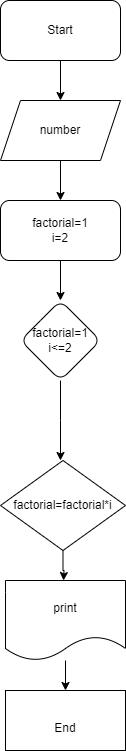

The diagram above was exported from draw.io. Its source (the exported page's mxGraphModel, read from the mxfile embedded in the PNG):
<mxGraphModel dx="892" dy="388" grid="1" gridSize="10" guides="1" tooltips="1" connect="1" arrows="1" fold="1" page="1" pageScale="1" pageWidth="850" pageHeight="1100" math="0" shadow="0">
  <root>
    <mxCell id="0" />
    <mxCell id="1" parent="0" />
    <mxCell id="fKJdesUCwnP-hgiUsH3N-7" value="" style="edgeStyle=orthogonalEdgeStyle;rounded=0;orthogonalLoop=1;jettySize=auto;html=1;" edge="1" parent="1" source="fKJdesUCwnP-hgiUsH3N-1" target="fKJdesUCwnP-hgiUsH3N-6">
      <mxGeometry relative="1" as="geometry" />
    </mxCell>
    <mxCell id="fKJdesUCwnP-hgiUsH3N-1" value="Start" style="rounded=1;whiteSpace=wrap;html=1;" vertex="1" parent="1">
      <mxGeometry x="365" y="10" width="120" height="60" as="geometry" />
    </mxCell>
    <mxCell id="fKJdesUCwnP-hgiUsH3N-9" value="" style="edgeStyle=orthogonalEdgeStyle;rounded=0;orthogonalLoop=1;jettySize=auto;html=1;" edge="1" parent="1" source="fKJdesUCwnP-hgiUsH3N-2" target="fKJdesUCwnP-hgiUsH3N-4">
      <mxGeometry relative="1" as="geometry" />
    </mxCell>
    <mxCell id="fKJdesUCwnP-hgiUsH3N-2" value="factorial=1&lt;br&gt;i=2" style="rounded=1;whiteSpace=wrap;html=1;" vertex="1" parent="1">
      <mxGeometry x="365" y="210" width="120" height="60" as="geometry" />
    </mxCell>
    <mxCell id="fKJdesUCwnP-hgiUsH3N-12" value="" style="edgeStyle=orthogonalEdgeStyle;rounded=0;orthogonalLoop=1;jettySize=auto;html=1;" edge="1" parent="1" source="fKJdesUCwnP-hgiUsH3N-4">
      <mxGeometry relative="1" as="geometry">
        <mxPoint x="425" y="470" as="targetPoint" />
      </mxGeometry>
    </mxCell>
    <mxCell id="fKJdesUCwnP-hgiUsH3N-4" value="factorial=1&lt;br&gt;i&amp;lt;=2" style="rhombus;whiteSpace=wrap;html=1;rounded=1;" vertex="1" parent="1">
      <mxGeometry x="385" y="310" width="80" height="80" as="geometry" />
    </mxCell>
    <mxCell id="fKJdesUCwnP-hgiUsH3N-8" value="" style="edgeStyle=orthogonalEdgeStyle;rounded=0;orthogonalLoop=1;jettySize=auto;html=1;" edge="1" parent="1" source="fKJdesUCwnP-hgiUsH3N-6" target="fKJdesUCwnP-hgiUsH3N-2">
      <mxGeometry relative="1" as="geometry" />
    </mxCell>
    <mxCell id="fKJdesUCwnP-hgiUsH3N-6" value="number" style="shape=parallelogram;perimeter=parallelogramPerimeter;whiteSpace=wrap;html=1;fixedSize=1;" vertex="1" parent="1">
      <mxGeometry x="365" y="110" width="120" height="60" as="geometry" />
    </mxCell>
    <mxCell id="fKJdesUCwnP-hgiUsH3N-16" value="" style="edgeStyle=orthogonalEdgeStyle;rounded=0;orthogonalLoop=1;jettySize=auto;html=1;" edge="1" parent="1" source="fKJdesUCwnP-hgiUsH3N-14">
      <mxGeometry relative="1" as="geometry">
        <mxPoint x="428" y="590" as="targetPoint" />
      </mxGeometry>
    </mxCell>
    <mxCell id="fKJdesUCwnP-hgiUsH3N-14" value="factorial=factorial*i" style="rhombus;whiteSpace=wrap;html=1;" vertex="1" parent="1">
      <mxGeometry x="365" y="470" width="125" height="90" as="geometry" />
    </mxCell>
    <mxCell id="fKJdesUCwnP-hgiUsH3N-19" value="" style="edgeStyle=orthogonalEdgeStyle;rounded=0;orthogonalLoop=1;jettySize=auto;html=1;" edge="1" parent="1" source="fKJdesUCwnP-hgiUsH3N-17" target="fKJdesUCwnP-hgiUsH3N-18">
      <mxGeometry relative="1" as="geometry" />
    </mxCell>
    <mxCell id="fKJdesUCwnP-hgiUsH3N-17" value="print" style="shape=document;whiteSpace=wrap;html=1;boundedLbl=1;" vertex="1" parent="1">
      <mxGeometry x="370" y="590" width="120" height="80" as="geometry" />
    </mxCell>
    <mxCell id="fKJdesUCwnP-hgiUsH3N-18" value="&lt;br&gt;End" style="rounded=0;whiteSpace=wrap;html=1;" vertex="1" parent="1">
      <mxGeometry x="370" y="700" width="120" height="60" as="geometry" />
    </mxCell>
  </root>
</mxGraphModel>